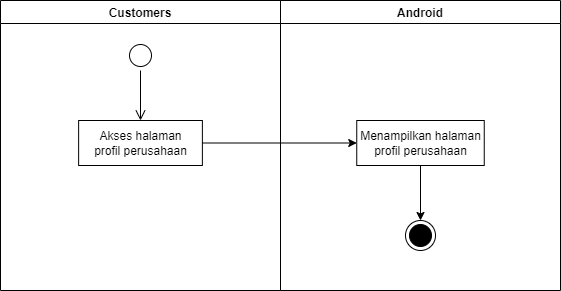

The diagram above was exported from draw.io. Its source (the exported page's mxGraphModel, read from the mxfile embedded in the PNG):
<mxGraphModel dx="868" dy="393" grid="1" gridSize="10" guides="1" tooltips="1" connect="1" arrows="1" fold="1" page="1" pageScale="1" pageWidth="850" pageHeight="1100" math="0" shadow="0">
  <root>
    <mxCell id="0" />
    <mxCell id="1" parent="0" />
    <mxCell id="0U0QxdbbW-7boTpTMymd-26" value="Android" style="swimlane;fillColor=none;" parent="1" vertex="1">
      <mxGeometry x="440" y="120" width="280" height="290" as="geometry" />
    </mxCell>
    <mxCell id="0U0QxdbbW-7boTpTMymd-43" style="edgeStyle=orthogonalEdgeStyle;rounded=0;orthogonalLoop=1;jettySize=auto;html=1;exitX=0.5;exitY=1;exitDx=0;exitDy=0;entryX=0.5;entryY=0;entryDx=0;entryDy=0;" parent="0U0QxdbbW-7boTpTMymd-26" source="0U0QxdbbW-7boTpTMymd-27" target="0U0QxdbbW-7boTpTMymd-28" edge="1">
      <mxGeometry relative="1" as="geometry" />
    </mxCell>
    <mxCell id="0U0QxdbbW-7boTpTMymd-27" value="Menampilkan halaman&lt;br&gt;profil perusahaan" style="html=1;strokeColor=#000000;fillColor=default;" parent="0U0QxdbbW-7boTpTMymd-26" vertex="1">
      <mxGeometry x="76.25" y="120" width="127.5" height="45" as="geometry" />
    </mxCell>
    <mxCell id="0U0QxdbbW-7boTpTMymd-28" value="" style="ellipse;html=1;shape=endState;fillColor=#000000;strokeColor=#000000;" parent="0U0QxdbbW-7boTpTMymd-26" vertex="1">
      <mxGeometry x="125" y="220" width="30" height="30" as="geometry" />
    </mxCell>
    <mxCell id="0U0QxdbbW-7boTpTMymd-34" value="Customers" style="swimlane;fillColor=none;startSize=23;" parent="1" vertex="1">
      <mxGeometry x="160" y="120" width="280" height="290" as="geometry" />
    </mxCell>
    <mxCell id="0U0QxdbbW-7boTpTMymd-35" value="" style="ellipse;html=1;shape=startState;fillColor=default;strokeColor=#000000;" parent="0U0QxdbbW-7boTpTMymd-34" vertex="1">
      <mxGeometry x="125" y="40" width="30" height="30" as="geometry" />
    </mxCell>
    <mxCell id="0U0QxdbbW-7boTpTMymd-36" value="" style="edgeStyle=orthogonalEdgeStyle;html=1;verticalAlign=bottom;endArrow=open;endSize=8;strokeColor=#000000;rounded=0;" parent="0U0QxdbbW-7boTpTMymd-34" source="0U0QxdbbW-7boTpTMymd-35" edge="1">
      <mxGeometry relative="1" as="geometry">
        <mxPoint x="140" y="120" as="targetPoint" />
      </mxGeometry>
    </mxCell>
    <mxCell id="0U0QxdbbW-7boTpTMymd-37" value="Akses halaman&lt;br&gt;profil perusahaan" style="html=1;strokeColor=#000000;fillColor=default;" parent="0U0QxdbbW-7boTpTMymd-34" vertex="1">
      <mxGeometry x="78.13" y="120" width="123.75" height="45" as="geometry" />
    </mxCell>
    <mxCell id="0U0QxdbbW-7boTpTMymd-42" style="edgeStyle=orthogonalEdgeStyle;rounded=0;orthogonalLoop=1;jettySize=auto;html=1;exitX=1;exitY=0.5;exitDx=0;exitDy=0;entryX=0;entryY=0.5;entryDx=0;entryDy=0;" parent="1" source="0U0QxdbbW-7boTpTMymd-37" target="0U0QxdbbW-7boTpTMymd-27" edge="1">
      <mxGeometry relative="1" as="geometry" />
    </mxCell>
  </root>
</mxGraphModel>